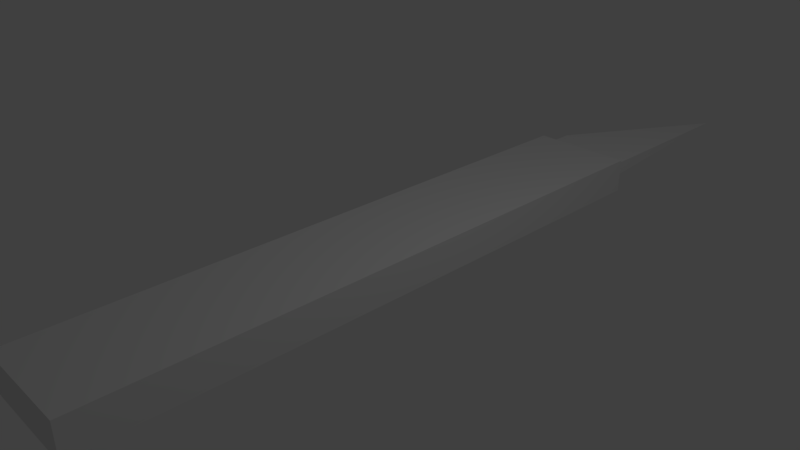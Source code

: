 # Source: scalpel.blend  (saved by Blender 2.79.0; exported with 4.5.12 LTS)
import bpy
from mathutils import Matrix  # noqa: F401  (used for matrix-valued properties, if any)

bpy.ops.wm.read_factory_settings(use_empty=True)
scene = bpy.context.scene
scene.name = 'Scene'

# ---- collections
col_collection_1 = bpy.data.collections.new('Collection 1'); scene.collection.children.link(col_collection_1)

# ---- materials (node trees are filled in below, after node groups)
mat_material = bpy.data.materials.new('Material')
mat_material.alpha_threshold = 0.0
mat_material.use_transparent_shadow = False
mat_material.roughness = 0.5
mat_material.line_color = (0.0, 0.0, 0.0, 1.0)

# ---- material node trees

# ---- world
world_world = bpy.data.worlds.new('World'); scene.world = world_world
world_world.color = (0.05088, 0.05088, 0.05088)
world_world.use_sun_shadow = False
world_world.sun_shadow_jitter_overblur = 0.0
world_world.cycles.sampling_method = 'MANUAL'

# ---- cameras
cam_camera = bpy.data.cameras.new('Camera')
cam_camera.clip_end = 100.0
cam_camera.lens = 35.0
cam_camera.sensor_width = 32.0
cam_camera.sensor_height = 18.0
cam_camera.ortho_scale = 7.314
cam_camera.dof.focus_distance = 0.0
cam_camera.dof.aperture_fstop = 128.0

# ---- lights
light_lamp = bpy.data.lights.new('Lamp', 'POINT')
light_lamp.transmission_factor = 0.0
light_lamp.cutoff_distance = 30.0
light_lamp.energy = 100.0
light_lamp.shadow_buffer_clip_start = 1.001
light_lamp.shadow_soft_size = 0.1
light_lamp.shadow_maximum_resolution = 0.006
light_lamp.use_absolute_resolution = True

# ---- meshes
me_cube_001 = bpy.data.meshes.new('Cube.001')
me_cube_001.from_pydata([(-1.0, -1.0, -1.0), (-1.0, -1.0, 1.0), (1.0, -1.0, -1.0), (1.0, -1.0, 1.0), (1.0, 1.0, 1.0), (-1.0, -0.1274, 1.0), (1.154, -0.38, -1.667), (1.154, -4.88, -1.667), (-1.154, -4.88, -1.667), (-1.154, -0.38, -1.667), (1.154, -0.38, 1.667), (1.154, -4.88, 1.667), (-1.154, -4.88, 1.667), (-1.154, -0.38, 1.667)], [], [(2, 4, 3), (2, 3, 1, 0), (4, 5, 1, 3), (4, 2, 0, 5), (1, 5, 0), (6, 7, 8, 9), (10, 13, 12, 11), (6, 10, 11, 7), (7, 11, 12, 8), (8, 12, 13, 9), (10, 6, 9, 13)])
me_cube_001.materials.append(mat_material)
me_cube_001.use_remesh_preserve_volume = False
me_cube_001.use_remesh_preserve_attributes = False
me_cube_001.use_mirror_vertex_groups = False
me_cube_001.update()

# ---- objects
ob_blade = bpy.data.objects.new('Blade', me_cube_001)
ob_lamp = bpy.data.objects.new('Lamp', light_lamp)
ob_camera = bpy.data.objects.new('Camera', cam_camera)

# ---- transforms, parenting, visibility, modifiers, constraints
ob_blade.location = (0.0, 5.26, 9.537e-07)
ob_blade.scale = (0.65, 2.0, 0.15)
ob_blade.lineart.crease_threshold = 0.0
ob_lamp.location = (4.076, 1.005, 5.904)
ob_lamp.rotation_euler = (0.6503, 0.05522, 1.866)
ob_lamp.lock_rotations_4d = False
ob_lamp.empty_display_type = 'ARROWS'
ob_lamp.color = (0.0, 0.0, 0.0, 0.0)
ob_lamp.lineart.crease_threshold = 0.0
ob_camera.location = (7.481, -6.508, 5.344)
ob_camera.rotation_euler = (1.109, 0.0, 0.8149)
ob_camera.lock_rotations_4d = False
ob_camera.empty_display_type = 'ARROWS'
ob_camera.color = (0.0, 0.0, 0.0, 0.0)
ob_camera.display_type = 'WIRE'
ob_camera.lineart.crease_threshold = 0.0

# ---- collection membership
col_collection_1.objects.link(ob_blade)
col_collection_1.objects.link(ob_lamp)
col_collection_1.objects.link(ob_camera)

# ---- scene / render settings (as saved in the file)
scene.camera = ob_camera
scene.frame_start = 1; scene.frame_end = 250; scene.frame_set(81)
scene.render.engine = 'BLENDER_EEVEE_NEXT'
scene.render.resolution_percentage = 50
scene.render.dither_intensity = 0.0
scene.cycles.use_denoising = False
scene.cycles.samples = 128
scene.cycles.sampling_pattern = 'TABULATED_SOBOL'
scene.cycles.use_adaptive_sampling = False
scene.cycles.use_light_tree = False
scene.cycles.blur_glossy = 0.0
scene.cycles.sample_clamp_indirect = 0.0
scene.view_settings.view_transform = 'Standard'
bpy.context.view_layer.update()

